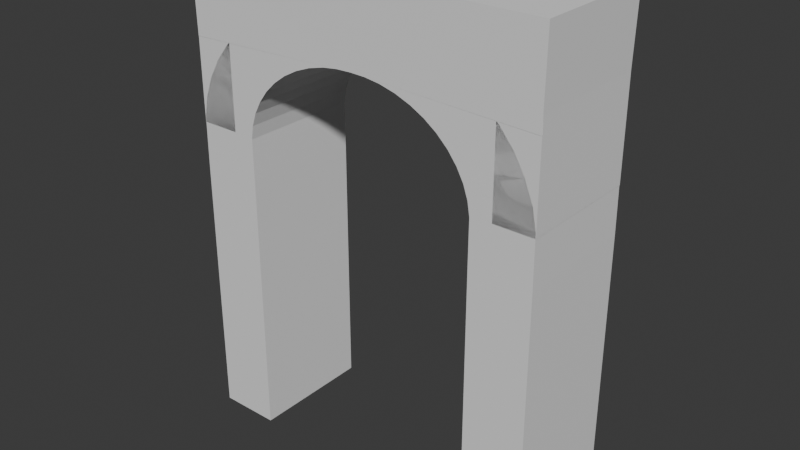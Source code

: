 # Source: arch.blend  (saved by Blender 4.1.24; exported with 4.5.12 LTS)
import bpy
from mathutils import Matrix  # noqa: F401  (used for matrix-valued properties, if any)

bpy.ops.wm.read_factory_settings(use_empty=True)
scene = bpy.context.scene
scene.name = 'Scene'

# ---- collections
col_collection = bpy.data.collections.new('Collection'); scene.collection.children.link(col_collection)

# ---- world
world_world = bpy.data.worlds.new('World'); scene.world = world_world
world_world.use_nodes = True; world_world.node_tree.nodes.clear()
_N = world_world.node_tree.nodes; _L = world_world.node_tree.links
n0 = _N.new('ShaderNodeOutputWorld'); n0.name = 'World Output'; n0.location = (300, 300)
n1 = _N.new('ShaderNodeBackground'); n1.name = 'Background'; n1.location = (10, 300)
n1.inputs[0].default_value = (0.05088, 0.05088, 0.05088, 1.0)
_L.new(n1.outputs[0], n0.inputs[0])
n0.is_active_output = True
world_world.color = (0.05088, 0.05088, 0.05088)
world_world.use_sun_shadow = False
world_world.sun_shadow_jitter_overblur = 0.0

# ---- meshes
me_cube_004 = bpy.data.meshes.new('Cube.004')
me_cube_004.from_pydata([(-2.964, -1.001, -2.983), (-2.964, -1.001, 1.344), (-2.964, 0.9987, -2.983), (-2.964, 0.9987, 1.344), (-1.966, 0.9987, -2.983), (-1.966, 0.9987, 1.344), (-1.966, -1.001, -2.983), (-1.966, -1.001, 1.344), (-2.957, -1.001, -3.819), (-2.957, 0.9987, -3.819), (-1.969, 0.9987, -3.705), (-1.969, -1.001, -3.705), (-2.892, -1.001, -4.15), (-2.892, 0.9987, -4.15), (-1.933, 0.9987, -3.925), (-1.933, -1.001, -3.925), (-2.769, -1.001, -4.471), (-2.769, 0.9987, -4.471), (-1.86, 0.9987, -4.138), (-1.86, -1.001, -4.138), (-2.591, -1.001, -4.774), (-2.591, 0.9987, -4.774), (-1.749, 0.9987, -4.341), (-1.749, -1.001, -4.341), (-2.362, -1.001, -5.054), (-2.362, 0.9987, -5.054), (-1.605, 0.9987, -4.529), (-1.605, -1.001, -4.529), (-2.087, -1.001, -5.304), (-2.087, 0.9987, -5.304), (-1.429, 0.9987, -4.698), (-1.429, -1.001, -4.698), (-1.77, -1.001, -5.521), (-1.77, 0.9987, -5.521), (-1.225, 0.9987, -4.846), (-1.225, -1.001, -4.846), (-1.419, -1.001, -5.7), (-1.419, 0.9987, -5.7), (-0.9968, 0.9987, -4.969), (-0.9968, -1.001, -4.969), (-1.04, -1.001, -5.836), (-1.04, 0.9987, -5.836), (-0.7498, 0.9987, -5.065), (-0.7498, -1.001, -5.065), (-0.6404, -1.001, -5.928), (-0.6404, 0.9987, -5.928), (-0.4885, 0.9987, -5.132), (-0.4885, -1.001, -5.132), (-0.2291, -1.001, -5.974), (-0.2291, 0.9987, -5.974), (-0.2181, 0.9987, -5.168), (-0.2181, -1.001, -5.168), (0.0, 0.9987, -5.173), (0.0, -1.002, -5.173), (-2.963, -1.001, -5.73), (-2.963, -1.001, -3.73), (-2.963, 0.9987, -5.73), (-2.963, 0.9987, -3.73), (-2.315, -1.001, -5.73), (-2.315, -1.001, -3.73), (-2.315, 0.9987, -5.73), (-2.315, 0.9987, -3.73), (-2.976, -1.019, -6.459), (-2.96, -0.9958, -5.07), (-2.976, 1.011, -6.459), (-2.96, 1.003, -5.07), (0.0, 1.011, -6.459), (0.0, -1.019, -6.459), (2.964, -1.001, -2.983), (2.964, -1.001, 1.344), (2.964, 0.9987, -2.983), (2.964, 0.9987, 1.344), (1.966, 0.9987, -2.983), (1.966, 0.9987, 1.344), (1.966, -1.001, -2.983), (1.966, -1.001, 1.344), (2.957, -1.001, -3.819), (2.957, 0.9987, -3.819), (1.969, 0.9987, -3.705), (1.969, -1.001, -3.705), (2.892, -1.001, -4.15), (2.892, 0.9987, -4.15), (1.933, 0.9987, -3.925), (1.933, -1.001, -3.925), (2.769, -1.001, -4.471), (2.769, 0.9987, -4.471), (1.86, 0.9987, -4.138), (1.86, -1.001, -4.138), (2.591, -1.001, -4.774), (2.591, 0.9987, -4.774), (1.749, 0.9987, -4.341), (1.749, -1.001, -4.341), (2.362, -1.001, -5.054), (2.362, 0.9987, -5.054), (1.605, 0.9987, -4.529), (1.605, -1.001, -4.529), (2.087, -1.001, -5.304), (2.087, 0.9987, -5.304), (1.429, 0.9987, -4.698), (1.429, -1.001, -4.698), (1.77, -1.001, -5.521), (1.77, 0.9987, -5.521), (1.225, 0.9987, -4.846), (1.225, -1.001, -4.846), (1.419, -1.001, -5.7), (1.419, 0.9987, -5.7), (0.9968, 0.9987, -4.969), (0.9968, -1.001, -4.969), (1.04, -1.001, -5.836), (1.04, 0.9987, -5.836), (0.7498, 0.9987, -5.065), (0.7498, -1.001, -5.065), (0.6404, -1.001, -5.928), (0.6404, 0.9987, -5.928), (0.4885, 0.9987, -5.132), (0.4885, -1.001, -5.132), (0.2291, -1.001, -5.974), (0.2291, 0.9987, -5.974), (0.2181, 0.9987, -5.168), (0.2181, -1.001, -5.168), (2.963, -1.001, -5.73), (2.963, -1.001, -3.73), (2.963, 0.9987, -5.73), (2.963, 0.9987, -3.73), (2.315, -1.001, -5.73), (2.315, -1.001, -3.73), (2.315, 0.9987, -5.73), (2.315, 0.9987, -3.73), (2.976, -1.019, -6.459), (2.96, -0.9958, -5.07), (2.976, 1.011, -6.459), (2.96, 1.003, -5.07)], [], [(0, 1, 3, 2), (6, 7, 1, 0), (5, 3, 1, 7), (2, 4, 10, 9), (2, 3, 5, 4), (4, 5, 7, 6), (10, 11, 15, 14), (0, 2, 9, 8), (4, 6, 11, 10), (6, 0, 8, 11), (15, 12, 16, 19), (9, 10, 14, 13), (11, 8, 12, 15), (8, 9, 13, 12), (18, 19, 23, 22), (12, 13, 17, 16), (14, 15, 19, 18), (13, 14, 18, 17), (21, 22, 26, 25), (17, 18, 22, 21), (19, 16, 20, 23), (16, 17, 21, 20), (27, 24, 28, 31), (23, 20, 24, 27), (20, 21, 25, 24), (22, 23, 27, 26), (30, 31, 35, 34), (24, 25, 29, 28), (26, 27, 31, 30), (25, 26, 30, 29), (35, 32, 36, 39), (29, 30, 34, 33), (31, 28, 32, 35), (28, 29, 33, 32), (39, 36, 40, 43), (32, 33, 37, 36), (34, 35, 39, 38), (33, 34, 38, 37), (42, 43, 47, 46), (36, 37, 41, 40), (38, 39, 43, 42), (37, 38, 42, 41), (47, 44, 48, 51), (41, 42, 46, 45), (43, 40, 44, 47), (40, 41, 45, 44), (44, 45, 49, 48), (46, 47, 51, 50), (45, 46, 50, 49), (50, 51, 53, 52), (54, 55, 57, 56), (56, 57, 61, 60), (60, 61, 59, 58), (58, 59, 55, 54), (56, 60, 58, 54), (61, 57, 55, 59), (62, 63, 65, 64), (67, 53, 63, 62), (52, 65, 63, 53), (64, 66, 67, 62), (64, 65, 52, 66), (68, 70, 71, 69), (74, 68, 69, 75), (73, 75, 69, 71), (70, 77, 78, 72), (70, 72, 73, 71), (72, 74, 75, 73), (78, 82, 83, 79), (68, 76, 77, 70), (72, 78, 79, 74), (74, 79, 76, 68), (83, 87, 84, 80), (77, 81, 82, 78), (79, 83, 80, 76), (76, 80, 81, 77), (86, 90, 91, 87), (80, 84, 85, 81), (82, 86, 87, 83), (81, 85, 86, 82), (89, 93, 94, 90), (85, 89, 90, 86), (87, 91, 88, 84), (84, 88, 89, 85), (95, 99, 96, 92), (91, 95, 92, 88), (88, 92, 93, 89), (90, 94, 95, 91), (98, 102, 103, 99), (92, 96, 97, 93), (94, 98, 99, 95), (93, 97, 98, 94), (103, 107, 104, 100), (97, 101, 102, 98), (99, 103, 100, 96), (96, 100, 101, 97), (107, 111, 108, 104), (100, 104, 105, 101), (102, 106, 107, 103), (101, 105, 106, 102), (110, 114, 115, 111), (104, 108, 109, 105), (106, 110, 111, 107), (105, 109, 110, 106), (115, 119, 116, 112), (109, 113, 114, 110), (111, 115, 112, 108), (108, 112, 113, 109), (112, 116, 117, 113), (114, 118, 119, 115), (113, 117, 118, 114), (118, 52, 53, 119), (120, 122, 123, 121), (122, 126, 127, 123), (126, 124, 125, 127), (124, 120, 121, 125), (122, 120, 124, 126), (127, 125, 121, 123), (128, 130, 131, 129), (67, 128, 129, 53), (52, 53, 129, 131), (130, 128, 67, 66), (130, 66, 52, 131)])
_uv = me_cube_004.uv_layers.new(name='UVMap')
_uv.uv.foreach_set('vector', [0.5976, 0.2416, 0.5406, 0.4874, 0.4275, 0.4598, 0.4898, 0.2237, 0.6757, 0.2273, 0.7217, 0.4895, 0.6621, 0.4998, 0.6174, 0.2413, 0.9306, 0.8623, 0.9886, 0.8623, 0.9886, 0.9785, 0.9306, 0.9785, 0.4898, 0.2237, 0.4349, 0.2033, 0.4513, 0.1615, 0.5032, 0.1824, 0.4898, 0.2237, 0.4275, 0.4598, 0.3717, 0.4452, 0.4349, 0.2033, 0.8011, 0.2134, 0.8408, 0.4702, 0.7217, 0.4895, 0.6757, 0.2273, 0.7966, 0.1688, 0.6663, 0.1805, 0.6639, 0.1659, 0.7954, 0.1549, 0.5976, 0.2416, 0.4898, 0.2237, 0.5032, 0.1824, 0.6045, 0.195, 0.8011, 0.2134, 0.6757, 0.2273, 0.6663, 0.1805, 0.7966, 0.1688, 0.6757, 0.2273, 0.6174, 0.2413, 0.6045, 0.195, 0.6663, 0.1805, 0.6639, 0.1659, 0.6038, 0.1766, 0.6038, 0.159, 0.6622, 0.1506, 0.5032, 0.1824, 0.4513, 0.1615, 0.4561, 0.1491, 0.507, 0.1661, 0.6663, 0.1805, 0.6045, 0.195, 0.6038, 0.1766, 0.6639, 0.1659, 0.6045, 0.195, 0.5032, 0.1824, 0.507, 0.1661, 0.6038, 0.1766, 0.7943, 0.1408, 0.6622, 0.1506, 0.6611, 0.1348, 0.7933, 0.1264, 0.6038, 0.1766, 0.507, 0.1661, 0.5096, 0.1501, 0.6038, 0.159, 0.7954, 0.1549, 0.6639, 0.1659, 0.6622, 0.1506, 0.7943, 0.1408, 0.507, 0.1661, 0.4561, 0.1491, 0.4597, 0.1361, 0.5096, 0.1501, 0.5114, 0.134, 0.4623, 0.1225, 0.4641, 0.1083, 0.5124, 0.1176, 0.5096, 0.1501, 0.4597, 0.1361, 0.4623, 0.1225, 0.5114, 0.134, 0.6622, 0.1506, 0.6038, 0.159, 0.6044, 0.1416, 0.6611, 0.1348, 0.6038, 0.159, 0.5096, 0.1501, 0.5114, 0.134, 0.6044, 0.1416, 0.6605, 0.1186, 0.6054, 0.1241, 0.6067, 0.106, 0.6602, 0.1018, 0.6611, 0.1348, 0.6044, 0.1416, 0.6054, 0.1241, 0.6605, 0.1186, 0.6044, 0.1416, 0.5114, 0.134, 0.5124, 0.1176, 0.6054, 0.1241, 0.7933, 0.1264, 0.6611, 0.1348, 0.6605, 0.1186, 0.7924, 0.1115, 0.7916, 0.09621, 0.6602, 0.1018, 0.6602, 0.08464, 0.791, 0.08045, 0.6054, 0.1241, 0.5124, 0.1176, 0.5128, 0.1006, 0.6067, 0.106, 0.7924, 0.1115, 0.6605, 0.1186, 0.6602, 0.1018, 0.7916, 0.09621, 0.5124, 0.1176, 0.4641, 0.1083, 0.4652, 0.09354, 0.5128, 0.1006, 0.6602, 0.08464, 0.6082, 0.08723, 0.6098, 0.06758, 0.6604, 0.06716, 0.5128, 0.1006, 0.4652, 0.09354, 0.4657, 0.07825, 0.5126, 0.08277, 0.6602, 0.1018, 0.6067, 0.106, 0.6082, 0.08723, 0.6602, 0.08464, 0.6067, 0.106, 0.5128, 0.1006, 0.5126, 0.08277, 0.6082, 0.08723, 0.6604, 0.06716, 0.6098, 0.06758, 0.6116, 0.04693, 0.6609, 0.04951, 0.6082, 0.08723, 0.5126, 0.08277, 0.5119, 0.06398, 0.6098, 0.06758, 0.791, 0.08045, 0.6602, 0.08464, 0.6604, 0.06716, 0.7905, 0.06427, 0.5126, 0.08277, 0.4657, 0.07825, 0.4656, 0.06254, 0.5119, 0.06398, 0.7901, 0.04774, 0.6609, 0.04951, 0.6618, 0.03186, 0.7899, 0.03094, 0.6098, 0.06758, 0.5119, 0.06398, 0.5106, 0.04407, 0.6116, 0.04693, 0.7905, 0.06427, 0.6604, 0.06716, 0.6609, 0.04951, 0.7901, 0.04774, 0.5119, 0.06398, 0.4656, 0.06254, 0.4648, 0.04655, 0.5106, 0.04407, 0.6618, 0.03186, 0.6137, 0.02515, 0.6164, 0.001801, 0.6634, 0.01479, 0.5106, 0.04407, 0.4648, 0.04655, 0.4631, 0.03043, 0.5086, 0.02284, 0.6609, 0.04951, 0.6116, 0.04693, 0.6137, 0.02515, 0.6618, 0.03186, 0.6116, 0.04693, 0.5106, 0.04407, 0.5086, 0.02284, 0.6137, 0.02515, 0.6137, 0.02515, 0.5086, 0.02284, 0.5059, 0.0002143, 0.6164, 0.001801, 0.7899, 0.03094, 0.6618, 0.03186, 0.6634, 0.01479, 0.7897, 0.01399, 0.5086, 0.02284, 0.4631, 0.03043, 0.4598, 0.01451, 0.5059, 0.0002143, 0.7897, 0.01399, 0.6634, 0.01479, 0.6633, 0.001009, 0.7896, 0.0002143, 0.1994, 0.7295, 0.135, 0.8133, 0.09404, 0.8665, 0.2404, 0.6762, 0.2404, 0.6762, 0.09404, 0.8665, 0.04816, 0.9586, 0.3176, 0.6082, 0.3176, 0.6082, 0.04816, 0.9586, 0.1116, 0.8112, 0.1914, 0.7075, 0.1914, 0.7075, 0.1116, 0.8112, 0.135, 0.8133, 0.1994, 0.7295, 0.2404, 0.6762, 0.3176, 0.6082, 0.1914, 0.7075, 0.1994, 0.7295, 0.04816, 0.9586, 0.09404, 0.8665, 0.135, 0.8133, 0.1116, 0.8112, 0.2351, 0.532, 0.1828, 0.4493, 0.2841, 0.4031, 0.3547, 0.4534, 0.09656, 0.2645, 0.1763, 0.2654, 0.1828, 0.4493, 0.09656, 0.4503, 0.2941, 0.2667, 0.2841, 0.4031, 0.1828, 0.4493, 0.1763, 0.2654, 0.8691, 0.4604, 0.8691, 0.2875, 0.9871, 0.2875, 0.9871, 0.4604, 0.3547, 0.4534, 0.2841, 0.4031, 0.2941, 0.2667, 0.3713, 0.2675, 0.6149, 0.7416, 0.7227, 0.7237, 0.785, 0.9598, 0.6719, 0.9874, 0.5368, 0.7273, 0.5951, 0.7413, 0.5505, 0.9998, 0.4909, 0.9895, 0.9868, 0.73, 0.9868, 0.8463, 0.9288, 0.8463, 0.9288, 0.73, 0.7227, 0.7237, 0.7093, 0.6824, 0.7612, 0.6615, 0.7776, 0.7033, 0.7227, 0.7237, 0.7776, 0.7033, 0.8408, 0.9452, 0.785, 0.9598, 0.4115, 0.7134, 0.5368, 0.7273, 0.4909, 0.9895, 0.3717, 0.9702, 0.416, 0.6688, 0.4172, 0.6549, 0.5486, 0.6659, 0.5462, 0.6805, 0.6149, 0.7416, 0.608, 0.695, 0.7093, 0.6824, 0.7227, 0.7237, 0.4115, 0.7134, 0.416, 0.6688, 0.5462, 0.6805, 0.5368, 0.7273, 0.5368, 0.7273, 0.5462, 0.6805, 0.608, 0.695, 0.5951, 0.7413, 0.5486, 0.6659, 0.5503, 0.6506, 0.6088, 0.659, 0.6088, 0.6766, 0.7093, 0.6824, 0.7055, 0.6661, 0.7564, 0.6491, 0.7612, 0.6615, 0.5462, 0.6805, 0.5486, 0.6659, 0.6088, 0.6766, 0.608, 0.695, 0.608, 0.695, 0.6088, 0.6766, 0.7055, 0.6661, 0.7093, 0.6824, 0.4183, 0.6408, 0.4192, 0.6264, 0.5514, 0.6348, 0.5503, 0.6506, 0.6088, 0.6766, 0.6088, 0.659, 0.7029, 0.6501, 0.7055, 0.6661, 0.4172, 0.6549, 0.4183, 0.6408, 0.5503, 0.6506, 0.5486, 0.6659, 0.7055, 0.6661, 0.7029, 0.6501, 0.7528, 0.6361, 0.7564, 0.6491, 0.7012, 0.634, 0.7002, 0.6176, 0.7484, 0.6083, 0.7502, 0.6225, 0.7029, 0.6501, 0.7012, 0.634, 0.7502, 0.6225, 0.7528, 0.6361, 0.5503, 0.6506, 0.5514, 0.6348, 0.6082, 0.6416, 0.6088, 0.659, 0.6088, 0.659, 0.6082, 0.6416, 0.7012, 0.634, 0.7029, 0.6501, 0.5521, 0.6186, 0.5524, 0.6018, 0.6059, 0.606, 0.6072, 0.6241, 0.5514, 0.6348, 0.5521, 0.6186, 0.6072, 0.6241, 0.6082, 0.6416, 0.6082, 0.6416, 0.6072, 0.6241, 0.7002, 0.6176, 0.7012, 0.634, 0.4192, 0.6264, 0.4201, 0.6115, 0.5521, 0.6186, 0.5514, 0.6348, 0.4209, 0.5962, 0.4215, 0.5804, 0.5524, 0.5846, 0.5524, 0.6018, 0.6072, 0.6241, 0.6059, 0.606, 0.6998, 0.6006, 0.7002, 0.6176, 0.4201, 0.6115, 0.4209, 0.5962, 0.5524, 0.6018, 0.5521, 0.6186, 0.7002, 0.6176, 0.6998, 0.6006, 0.7474, 0.5935, 0.7484, 0.6083, 0.5524, 0.5846, 0.5521, 0.5672, 0.6027, 0.5676, 0.6044, 0.5872, 0.6998, 0.6006, 0.6999, 0.5828, 0.7469, 0.5783, 0.7474, 0.5935, 0.5524, 0.6018, 0.5524, 0.5846, 0.6044, 0.5872, 0.6059, 0.606, 0.6059, 0.606, 0.6044, 0.5872, 0.6999, 0.5828, 0.6998, 0.6006, 0.5521, 0.5672, 0.5516, 0.5495, 0.6009, 0.5469, 0.6027, 0.5676, 0.6044, 0.5872, 0.6027, 0.5676, 0.7007, 0.564, 0.6999, 0.5828, 0.4215, 0.5804, 0.422, 0.5643, 0.5521, 0.5672, 0.5524, 0.5846, 0.6999, 0.5828, 0.7007, 0.564, 0.7469, 0.5625, 0.7469, 0.5783, 0.4224, 0.5477, 0.4227, 0.5309, 0.5508, 0.5319, 0.5516, 0.5495, 0.6027, 0.5676, 0.6009, 0.5469, 0.7019, 0.5441, 0.7007, 0.564, 0.422, 0.5643, 0.4224, 0.5477, 0.5516, 0.5495, 0.5521, 0.5672, 0.7007, 0.564, 0.7019, 0.5441, 0.7477, 0.5465, 0.7469, 0.5625, 0.5508, 0.5319, 0.5491, 0.5148, 0.5961, 0.5018, 0.5988, 0.5252, 0.7019, 0.5441, 0.7039, 0.5228, 0.7494, 0.5304, 0.7477, 0.5465, 0.5516, 0.5495, 0.5508, 0.5319, 0.5988, 0.5252, 0.6009, 0.5469, 0.6009, 0.5469, 0.5988, 0.5252, 0.7039, 0.5228, 0.7019, 0.5441, 0.5988, 0.5252, 0.5961, 0.5018, 0.7066, 0.5002, 0.7039, 0.5228, 0.4227, 0.5309, 0.4228, 0.514, 0.5491, 0.5148, 0.5508, 0.5319, 0.7039, 0.5228, 0.7066, 0.5002, 0.7527, 0.5145, 0.7494, 0.5304, 0.4228, 0.514, 0.4229, 0.5002, 0.5493, 0.501, 0.5491, 0.5148, 0.1857, 0.9115, 0.2033, 0.8644, 0.2566, 0.7752, 0.364, 0.6753, 0.2033, 0.8644, 0.2071, 0.8863, 0.2604, 0.7971, 0.2566, 0.7752, 0.2071, 0.8863, 0.09971, 0.9862, 0.278, 0.75, 0.2604, 0.7971, 0.09971, 0.9862, 0.1857, 0.9115, 0.364, 0.6753, 0.278, 0.75, 0.2033, 0.8644, 0.1857, 0.9115, 0.09971, 0.9862, 0.2071, 0.8863, 0.2604, 0.7971, 0.278, 0.75, 0.364, 0.6753, 0.2566, 0.7752, 0.241, 0.0002144, 0.3587, 0.08134, 0.2871, 0.1302, 0.1868, 0.08175, 0.09656, 0.2645, 0.1006, 0.07882, 0.1868, 0.08175, 0.1763, 0.2654, 0.2941, 0.2667, 0.1763, 0.2654, 0.1868, 0.08175, 0.2871, 0.1302, 0.9865, 0.2713, 0.8686, 0.2713, 0.8686, 0.09833, 0.9865, 0.09833, 0.3587, 0.08134, 0.3713, 0.2675, 0.2941, 0.2667, 0.2871, 0.1302])
me_cube_004.update()

# ---- objects
ob_cube = bpy.data.objects.new('Cube', me_cube_004)

# ---- transforms, parenting, visibility, modifiers, constraints
ob_cube.location = (0.0, 0.0, 0.0)
ob_cube.rotation_euler = (3.142, 0.0, 0.0)

# ---- collection membership
col_collection.objects.link(ob_cube)

# ---- scene / render settings (as saved in the file)
scene.frame_start = 1; scene.frame_end = 250; scene.frame_set(1)
scene.render.engine = 'BLENDER_EEVEE_NEXT'
scene.cycles.sampling_pattern = 'TABULATED_SOBOL'
scene.eevee.ray_tracing_options.trace_max_roughness = 0.0
bpy.context.view_layer.update()

# ---- added for rendering (the .blend has no active camera and no usable light): camera, sun
cam_auto = bpy.data.cameras.new('AutoCamera')
cam_auto.lens = 50.0
cam_auto.sensor_width = 36.0
cam_auto.clip_end = 1000.0
ob_auto_camera = bpy.data.objects.new('AutoCamera', cam_auto)
scene.collection.objects.link(ob_auto_camera)
ob_auto_camera.location = (9.27257, -11.1228, 9.9755)
ob_auto_camera.rotation_euler = (1.09748, -7.21219e-08, 0.694738)
scene.camera = ob_auto_camera
light_auto_sun = bpy.data.lights.new('AutoSun', 'SUN')
light_auto_sun.energy = 3.0
light_auto_sun.angle = 0.0523599
ob_auto_sun = bpy.data.objects.new('AutoSun', light_auto_sun)
scene.collection.objects.link(ob_auto_sun)
ob_auto_sun.rotation_euler = (0.872665, 0.174533, 0.523599)
bpy.context.view_layer.update()
